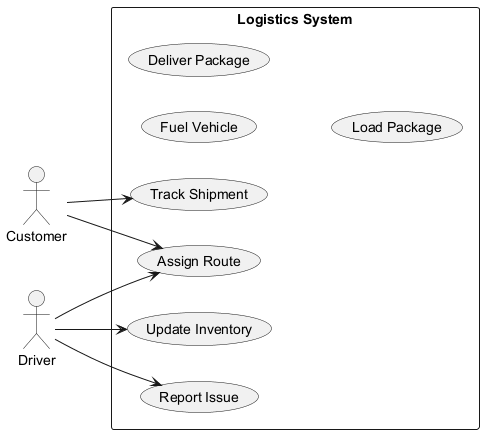

The diagram above was rendered by PlantUML. Its source (embedded in the PNG):
@startuml
skinparam backgroundColor #FFFFFF
skinparam classBackgroundColor #E8F4FA
skinparam classBorderColor #2C7DA0
left to right direction
actor "Customer" as C
actor "Driver" as D
rectangle "Logistics System" {
  usecase "Update Inventory" as UC_UpdateInventory
  usecase "Report Issue" as UC_ReportIssue
  usecase "Fuel Vehicle" as UC_FuelVehicle
  usecase "Deliver Package" as UC_DeliverPackage
  usecase "Load Package" as UC_LoadPackage
  usecase "Assign Route" as UC_AssignRoute
  usecase "Track Shipment" as UC_TrackShipment
}
C --> UC_TrackShipment
C --> UC_AssignRoute
D --> UC_AssignRoute
D --> UC_ReportIssue
D --> UC_UpdateInventory
@enduml